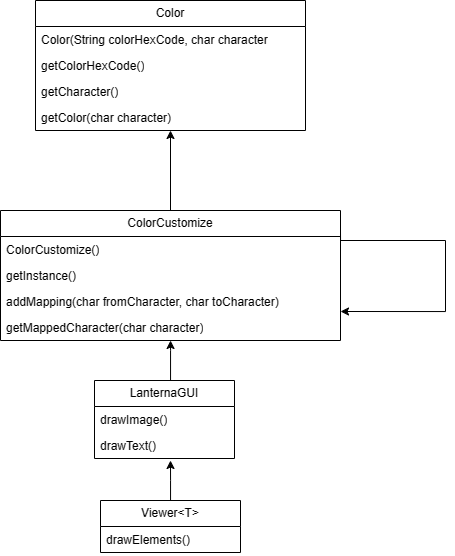

The diagram above was exported from draw.io. Its source (the exported page's mxGraphModel, read from the mxfile embedded in the PNG):
<mxGraphModel dx="795" dy="780" grid="1" gridSize="10" guides="1" tooltips="1" connect="1" arrows="1" fold="1" page="1" pageScale="1" pageWidth="827" pageHeight="1169" math="0" shadow="0">
  <root>
    <mxCell id="0" />
    <mxCell id="1" parent="0" />
    <mxCell id="2Xq2o_OToxalG00ohaYz-11" style="edgeStyle=orthogonalEdgeStyle;rounded=0;orthogonalLoop=1;jettySize=auto;html=1;" edge="1" parent="1" source="2Xq2o_OToxalG00ohaYz-1" target="2Xq2o_OToxalG00ohaYz-5">
      <mxGeometry relative="1" as="geometry" />
    </mxCell>
    <mxCell id="2Xq2o_OToxalG00ohaYz-1" value="ColorCustomize" style="swimlane;fontStyle=0;childLayout=stackLayout;horizontal=1;startSize=26;fillColor=none;horizontalStack=0;resizeParent=1;resizeParentMax=0;resizeLast=0;collapsible=1;marginBottom=0;whiteSpace=wrap;html=1;" vertex="1" parent="1">
      <mxGeometry x="320" y="440" width="340" height="130" as="geometry" />
    </mxCell>
    <mxCell id="2Xq2o_OToxalG00ohaYz-2" value="ColorCustomize()" style="text;strokeColor=none;fillColor=none;align=left;verticalAlign=top;spacingLeft=4;spacingRight=4;overflow=hidden;rotatable=0;points=[[0,0.5],[1,0.5]];portConstraint=eastwest;whiteSpace=wrap;html=1;" vertex="1" parent="2Xq2o_OToxalG00ohaYz-1">
      <mxGeometry y="26" width="340" height="26" as="geometry" />
    </mxCell>
    <mxCell id="2Xq2o_OToxalG00ohaYz-3" value="getInstance()" style="text;strokeColor=none;fillColor=none;align=left;verticalAlign=top;spacingLeft=4;spacingRight=4;overflow=hidden;rotatable=0;points=[[0,0.5],[1,0.5]];portConstraint=eastwest;whiteSpace=wrap;html=1;" vertex="1" parent="2Xq2o_OToxalG00ohaYz-1">
      <mxGeometry y="52" width="340" height="26" as="geometry" />
    </mxCell>
    <mxCell id="2Xq2o_OToxalG00ohaYz-4" value="addMapping(char fromCharacter, char toCharacter)" style="text;strokeColor=none;fillColor=none;align=left;verticalAlign=top;spacingLeft=4;spacingRight=4;overflow=hidden;rotatable=0;points=[[0,0.5],[1,0.5]];portConstraint=eastwest;whiteSpace=wrap;html=1;" vertex="1" parent="2Xq2o_OToxalG00ohaYz-1">
      <mxGeometry y="78" width="340" height="26" as="geometry" />
    </mxCell>
    <mxCell id="2Xq2o_OToxalG00ohaYz-10" value="getMappedCharacter(char character)" style="text;strokeColor=none;fillColor=none;align=left;verticalAlign=top;spacingLeft=4;spacingRight=4;overflow=hidden;rotatable=0;points=[[0,0.5],[1,0.5]];portConstraint=eastwest;whiteSpace=wrap;html=1;" vertex="1" parent="2Xq2o_OToxalG00ohaYz-1">
      <mxGeometry y="104" width="340" height="26" as="geometry" />
    </mxCell>
    <mxCell id="2Xq2o_OToxalG00ohaYz-5" value="Color" style="swimlane;fontStyle=0;childLayout=stackLayout;horizontal=1;startSize=26;fillColor=none;horizontalStack=0;resizeParent=1;resizeParentMax=0;resizeLast=0;collapsible=1;marginBottom=0;whiteSpace=wrap;html=1;" vertex="1" parent="1">
      <mxGeometry x="355" y="230" width="270" height="130" as="geometry" />
    </mxCell>
    <mxCell id="2Xq2o_OToxalG00ohaYz-6" value="Color(String colorHexCode, char character" style="text;strokeColor=none;fillColor=none;align=left;verticalAlign=top;spacingLeft=4;spacingRight=4;overflow=hidden;rotatable=0;points=[[0,0.5],[1,0.5]];portConstraint=eastwest;whiteSpace=wrap;html=1;" vertex="1" parent="2Xq2o_OToxalG00ohaYz-5">
      <mxGeometry y="26" width="270" height="26" as="geometry" />
    </mxCell>
    <mxCell id="2Xq2o_OToxalG00ohaYz-7" value="getColorHexCode()&lt;br&gt;" style="text;strokeColor=none;fillColor=none;align=left;verticalAlign=top;spacingLeft=4;spacingRight=4;overflow=hidden;rotatable=0;points=[[0,0.5],[1,0.5]];portConstraint=eastwest;whiteSpace=wrap;html=1;" vertex="1" parent="2Xq2o_OToxalG00ohaYz-5">
      <mxGeometry y="52" width="270" height="26" as="geometry" />
    </mxCell>
    <mxCell id="2Xq2o_OToxalG00ohaYz-9" value="getCharacter()" style="text;strokeColor=none;fillColor=none;align=left;verticalAlign=top;spacingLeft=4;spacingRight=4;overflow=hidden;rotatable=0;points=[[0,0.5],[1,0.5]];portConstraint=eastwest;whiteSpace=wrap;html=1;" vertex="1" parent="2Xq2o_OToxalG00ohaYz-5">
      <mxGeometry y="78" width="270" height="26" as="geometry" />
    </mxCell>
    <mxCell id="2Xq2o_OToxalG00ohaYz-8" value="getColor(char character)" style="text;strokeColor=none;fillColor=none;align=left;verticalAlign=top;spacingLeft=4;spacingRight=4;overflow=hidden;rotatable=0;points=[[0,0.5],[1,0.5]];portConstraint=eastwest;whiteSpace=wrap;html=1;" vertex="1" parent="2Xq2o_OToxalG00ohaYz-5">
      <mxGeometry y="104" width="270" height="26" as="geometry" />
    </mxCell>
    <mxCell id="2Xq2o_OToxalG00ohaYz-12" style="edgeStyle=orthogonalEdgeStyle;rounded=0;orthogonalLoop=1;jettySize=auto;html=1;entryX=1;entryY=0.5;entryDx=0;entryDy=0;" edge="1" parent="1">
      <mxGeometry relative="1" as="geometry">
        <mxPoint x="660" y="460" as="sourcePoint" />
        <mxPoint x="660" y="541" as="targetPoint" />
        <Array as="points">
          <mxPoint x="765" y="470" />
        </Array>
      </mxGeometry>
    </mxCell>
    <mxCell id="2Xq2o_OToxalG00ohaYz-66" style="edgeStyle=orthogonalEdgeStyle;rounded=0;orthogonalLoop=1;jettySize=auto;html=1;" edge="1" parent="1" source="2Xq2o_OToxalG00ohaYz-46" target="2Xq2o_OToxalG00ohaYz-1">
      <mxGeometry relative="1" as="geometry">
        <Array as="points">
          <mxPoint x="490" y="580" />
          <mxPoint x="490" y="580" />
        </Array>
      </mxGeometry>
    </mxCell>
    <mxCell id="2Xq2o_OToxalG00ohaYz-46" value="LanternaGUI" style="swimlane;fontStyle=0;childLayout=stackLayout;horizontal=1;startSize=26;fillColor=none;horizontalStack=0;resizeParent=1;resizeParentMax=0;resizeLast=0;collapsible=1;marginBottom=0;whiteSpace=wrap;html=1;" vertex="1" parent="1">
      <mxGeometry x="414" y="610" width="140" height="78" as="geometry" />
    </mxCell>
    <mxCell id="2Xq2o_OToxalG00ohaYz-53" value="drawImage()" style="text;strokeColor=none;fillColor=none;align=left;verticalAlign=top;spacingLeft=4;spacingRight=4;overflow=hidden;rotatable=0;points=[[0,0.5],[1,0.5]];portConstraint=eastwest;whiteSpace=wrap;html=1;" vertex="1" parent="2Xq2o_OToxalG00ohaYz-46">
      <mxGeometry y="26" width="140" height="26" as="geometry" />
    </mxCell>
    <mxCell id="2Xq2o_OToxalG00ohaYz-52" value="drawText()" style="text;strokeColor=none;fillColor=none;align=left;verticalAlign=top;spacingLeft=4;spacingRight=4;overflow=hidden;rotatable=0;points=[[0,0.5],[1,0.5]];portConstraint=eastwest;whiteSpace=wrap;html=1;" vertex="1" parent="2Xq2o_OToxalG00ohaYz-46">
      <mxGeometry y="52" width="140" height="26" as="geometry" />
    </mxCell>
    <mxCell id="2Xq2o_OToxalG00ohaYz-74" value="Viewer&amp;lt;T&amp;gt;" style="swimlane;fontStyle=0;childLayout=stackLayout;horizontal=1;startSize=26;fillColor=none;horizontalStack=0;resizeParent=1;resizeParentMax=0;resizeLast=0;collapsible=1;marginBottom=0;whiteSpace=wrap;html=1;" vertex="1" parent="1">
      <mxGeometry x="420" y="730" width="140" height="52" as="geometry" />
    </mxCell>
    <mxCell id="2Xq2o_OToxalG00ohaYz-79" value="drawElements()" style="text;strokeColor=none;fillColor=none;align=left;verticalAlign=top;spacingLeft=4;spacingRight=4;overflow=hidden;rotatable=0;points=[[0,0.5],[1,0.5]];portConstraint=eastwest;whiteSpace=wrap;html=1;" vertex="1" parent="2Xq2o_OToxalG00ohaYz-74">
      <mxGeometry y="26" width="140" height="26" as="geometry" />
    </mxCell>
    <mxCell id="2Xq2o_OToxalG00ohaYz-78" style="edgeStyle=orthogonalEdgeStyle;rounded=0;orthogonalLoop=1;jettySize=auto;html=1;" edge="1" parent="1" source="2Xq2o_OToxalG00ohaYz-74">
      <mxGeometry relative="1" as="geometry">
        <mxPoint x="490" y="690" as="targetPoint" />
      </mxGeometry>
    </mxCell>
  </root>
</mxGraphModel>